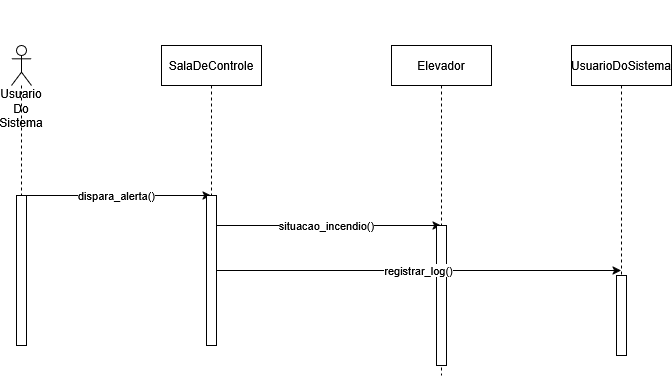

The diagram above was exported from draw.io. Its source (the exported page's mxGraphModel, read from the mxfile embedded in the PNG):
<mxGraphModel dx="872" dy="439" grid="1" gridSize="10" guides="1" tooltips="1" connect="1" arrows="1" fold="1" page="1" pageScale="1" pageWidth="827" pageHeight="1169" math="0" shadow="0">
  <root>
    <mxCell id="0" />
    <mxCell id="1" parent="0" />
    <mxCell id="qXGY4WR1XBSexrpEt_j6-3" value="dispara_alerta()" style="edgeStyle=orthogonalEdgeStyle;rounded=0;orthogonalLoop=1;jettySize=auto;html=1;curved=0;" edge="1" parent="1" source="qXGY4WR1XBSexrpEt_j6-1" target="qXGY4WR1XBSexrpEt_j6-2">
      <mxGeometry relative="1" as="geometry" />
    </mxCell>
    <mxCell id="qXGY4WR1XBSexrpEt_j6-1" value="&lt;div&gt;&lt;br&gt;&lt;/div&gt;&lt;div&gt;&lt;br&gt;&lt;/div&gt;&lt;div&gt;&lt;br&gt;&lt;/div&gt;&lt;div&gt;&lt;br&gt;&lt;/div&gt;&lt;div&gt;&lt;br&gt;&lt;/div&gt;&lt;div&gt;&lt;br&gt;&lt;/div&gt;&lt;div&gt;Usuario Do Sistema&lt;/div&gt;" style="shape=umlLifeline;perimeter=lifelinePerimeter;whiteSpace=wrap;html=1;container=1;dropTarget=0;collapsible=0;recursiveResize=0;outlineConnect=0;portConstraint=eastwest;newEdgeStyle={&quot;curved&quot;:0,&quot;rounded&quot;:0};participant=umlActor;" vertex="1" parent="1">
      <mxGeometry x="70" y="70" width="20" height="300" as="geometry" />
    </mxCell>
    <mxCell id="qXGY4WR1XBSexrpEt_j6-9" value="" style="html=1;points=[[0,0,0,0,5],[0,1,0,0,-5],[1,0,0,0,5],[1,1,0,0,-5]];perimeter=orthogonalPerimeter;outlineConnect=0;targetShapes=umlLifeline;portConstraint=eastwest;newEdgeStyle={&quot;curved&quot;:0,&quot;rounded&quot;:0};" vertex="1" parent="qXGY4WR1XBSexrpEt_j6-1">
      <mxGeometry x="5" y="150" width="10" height="150" as="geometry" />
    </mxCell>
    <mxCell id="qXGY4WR1XBSexrpEt_j6-5" value="&lt;span class=&quot;nodeLabel markdown-node-label&quot; style=&quot;&quot;&gt;situacao_incendio()&lt;/span&gt;" style="edgeStyle=orthogonalEdgeStyle;rounded=0;orthogonalLoop=1;jettySize=auto;html=1;curved=0;" edge="1" parent="1" source="qXGY4WR1XBSexrpEt_j6-2" target="qXGY4WR1XBSexrpEt_j6-4">
      <mxGeometry relative="1" as="geometry">
        <Array as="points">
          <mxPoint x="390" y="250" />
          <mxPoint x="390" y="250" />
        </Array>
      </mxGeometry>
    </mxCell>
    <mxCell id="qXGY4WR1XBSexrpEt_j6-2" value="SalaDeControle" style="shape=umlLifeline;perimeter=lifelinePerimeter;whiteSpace=wrap;html=1;container=1;dropTarget=0;collapsible=0;recursiveResize=0;outlineConnect=0;portConstraint=eastwest;newEdgeStyle={&quot;curved&quot;:0,&quot;rounded&quot;:0};" vertex="1" parent="1">
      <mxGeometry x="220" y="70" width="100" height="300" as="geometry" />
    </mxCell>
    <mxCell id="qXGY4WR1XBSexrpEt_j6-10" value="" style="html=1;points=[[0,0,0,0,5],[0,1,0,0,-5],[1,0,0,0,5],[1,1,0,0,-5]];perimeter=orthogonalPerimeter;outlineConnect=0;targetShapes=umlLifeline;portConstraint=eastwest;newEdgeStyle={&quot;curved&quot;:0,&quot;rounded&quot;:0};" vertex="1" parent="qXGY4WR1XBSexrpEt_j6-2">
      <mxGeometry x="45" y="150" width="10" height="150" as="geometry" />
    </mxCell>
    <mxCell id="qXGY4WR1XBSexrpEt_j6-4" value="Elevador" style="shape=umlLifeline;perimeter=lifelinePerimeter;whiteSpace=wrap;html=1;container=1;dropTarget=0;collapsible=0;recursiveResize=0;outlineConnect=0;portConstraint=eastwest;newEdgeStyle={&quot;curved&quot;:0,&quot;rounded&quot;:0};" vertex="1" parent="1">
      <mxGeometry x="450" y="70" width="100" height="330" as="geometry" />
    </mxCell>
    <mxCell id="qXGY4WR1XBSexrpEt_j6-11" value="" style="html=1;points=[[0,0,0,0,5],[0,1,0,0,-5],[1,0,0,0,5],[1,1,0,0,-5]];perimeter=orthogonalPerimeter;outlineConnect=0;targetShapes=umlLifeline;portConstraint=eastwest;newEdgeStyle={&quot;curved&quot;:0,&quot;rounded&quot;:0};" vertex="1" parent="qXGY4WR1XBSexrpEt_j6-4">
      <mxGeometry x="45" y="180" width="10" height="140" as="geometry" />
    </mxCell>
    <mxCell id="qXGY4WR1XBSexrpEt_j6-7" value="UsuarioDoSistema" style="shape=umlLifeline;perimeter=lifelinePerimeter;whiteSpace=wrap;html=1;container=1;dropTarget=0;collapsible=0;recursiveResize=0;outlineConnect=0;portConstraint=eastwest;newEdgeStyle={&quot;curved&quot;:0,&quot;rounded&quot;:0};" vertex="1" parent="1">
      <mxGeometry x="630" y="70" width="100" height="310" as="geometry" />
    </mxCell>
    <mxCell id="qXGY4WR1XBSexrpEt_j6-14" value="" style="html=1;points=[[0,0,0,0,5],[0,1,0,0,-5],[1,0,0,0,5],[1,1,0,0,-5]];perimeter=orthogonalPerimeter;outlineConnect=0;targetShapes=umlLifeline;portConstraint=eastwest;newEdgeStyle={&quot;curved&quot;:0,&quot;rounded&quot;:0};" vertex="1" parent="qXGY4WR1XBSexrpEt_j6-7">
      <mxGeometry x="45" y="230" width="10" height="80" as="geometry" />
    </mxCell>
    <mxCell id="qXGY4WR1XBSexrpEt_j6-13" value="registrar_log()" style="edgeStyle=orthogonalEdgeStyle;rounded=0;orthogonalLoop=1;jettySize=auto;html=1;curved=0;" edge="1" parent="1" source="qXGY4WR1XBSexrpEt_j6-10" target="qXGY4WR1XBSexrpEt_j6-7">
      <mxGeometry relative="1" as="geometry">
        <Array as="points">
          <mxPoint x="570" y="295" />
          <mxPoint x="570" y="295" />
        </Array>
      </mxGeometry>
    </mxCell>
  </root>
</mxGraphModel>